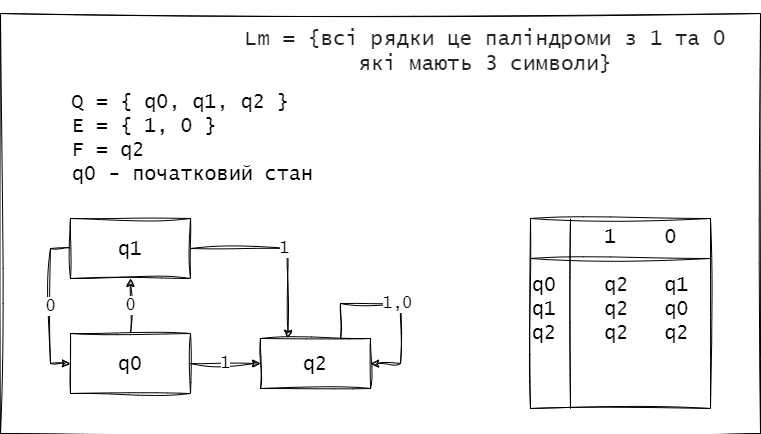

The diagram above was exported from draw.io. Its source (the exported page's mxGraphModel, read from the mxfile embedded in the PNG):
<mxGraphModel dx="1222" dy="1715" grid="1" gridSize="10" guides="1" tooltips="1" connect="1" arrows="1" fold="1" page="1" pageScale="1" pageWidth="827" pageHeight="1169" math="0" shadow="0">
  <root>
    <mxCell id="WIyWlLk6GJQsqaUBKTNV-0" />
    <mxCell id="WIyWlLk6GJQsqaUBKTNV-1" parent="WIyWlLk6GJQsqaUBKTNV-0" />
    <mxCell id="_h5sPYFqTsjSWllzm7TB-13" value="" style="rounded=0;whiteSpace=wrap;html=1;sketch=1;hachureGap=4;jiggle=2;curveFitting=1;fontFamily=Architects Daughter;fontSource=https%3A%2F%2Ffonts.googleapis.com%2Fcss%3Ffamily%3DArchitects%2BDaughter;fontSize=20;" parent="WIyWlLk6GJQsqaUBKTNV-1" vertex="1">
      <mxGeometry x="675" y="-20" width="120" height="60" as="geometry" />
    </mxCell>
    <mxCell id="-OlJkEeY-zlTbt_jxIbx-12" value="" style="rounded=0;whiteSpace=wrap;html=1;sketch=1;hachureGap=4;jiggle=2;curveFitting=1;fontFamily=Architects Daughter;fontSource=https%3A%2F%2Ffonts.googleapis.com%2Fcss%3Ffamily%3DArchitects%2BDaughter;fontSize=20;" parent="WIyWlLk6GJQsqaUBKTNV-1" vertex="1">
      <mxGeometry x="420" y="-340" width="760" height="420" as="geometry" />
    </mxCell>
    <mxCell id="-OlJkEeY-zlTbt_jxIbx-5" value="0" style="edgeStyle=orthogonalEdgeStyle;rounded=0;sketch=1;hachureGap=4;jiggle=2;curveFitting=1;orthogonalLoop=1;jettySize=auto;html=1;exitX=0.5;exitY=0;exitDx=0;exitDy=0;entryX=0.5;entryY=1;entryDx=0;entryDy=0;fontFamily=Lucida Console;fontSize=16;" parent="WIyWlLk6GJQsqaUBKTNV-1" source="-OlJkEeY-zlTbt_jxIbx-0" target="-OlJkEeY-zlTbt_jxIbx-1" edge="1">
      <mxGeometry relative="1" as="geometry" />
    </mxCell>
    <mxCell id="-OlJkEeY-zlTbt_jxIbx-6" value="1" style="edgeStyle=orthogonalEdgeStyle;rounded=0;sketch=1;hachureGap=4;jiggle=2;curveFitting=1;orthogonalLoop=1;jettySize=auto;html=1;exitX=1;exitY=0.5;exitDx=0;exitDy=0;entryX=0;entryY=0.5;entryDx=0;entryDy=0;fontFamily=Lucida Console;fontSize=16;" parent="WIyWlLk6GJQsqaUBKTNV-1" source="-OlJkEeY-zlTbt_jxIbx-0" target="-OlJkEeY-zlTbt_jxIbx-2" edge="1">
      <mxGeometry relative="1" as="geometry" />
    </mxCell>
    <mxCell id="-OlJkEeY-zlTbt_jxIbx-0" value="q0" style="rounded=0;whiteSpace=wrap;html=1;sketch=1;hachureGap=4;jiggle=2;curveFitting=1;fontFamily=Lucida Console;fontSize=20;" parent="WIyWlLk6GJQsqaUBKTNV-1" vertex="1">
      <mxGeometry x="490" y="-20" width="120" height="60" as="geometry" />
    </mxCell>
    <mxCell id="_h5sPYFqTsjSWllzm7TB-11" value="1" style="edgeStyle=orthogonalEdgeStyle;rounded=0;sketch=1;hachureGap=4;jiggle=2;curveFitting=1;orthogonalLoop=1;jettySize=auto;html=1;exitX=1;exitY=0.5;exitDx=0;exitDy=0;entryX=0.25;entryY=0;entryDx=0;entryDy=0;fontFamily=Lucida Console;fontSize=16;" parent="WIyWlLk6GJQsqaUBKTNV-1" source="-OlJkEeY-zlTbt_jxIbx-1" target="-OlJkEeY-zlTbt_jxIbx-2" edge="1">
      <mxGeometry relative="1" as="geometry" />
    </mxCell>
    <mxCell id="_h5sPYFqTsjSWllzm7TB-12" value="0" style="edgeStyle=orthogonalEdgeStyle;rounded=0;sketch=1;hachureGap=4;jiggle=2;curveFitting=1;orthogonalLoop=1;jettySize=auto;html=1;exitX=0;exitY=0.5;exitDx=0;exitDy=0;entryX=0;entryY=0.5;entryDx=0;entryDy=0;fontFamily=Lucida Console;fontSize=16;" parent="WIyWlLk6GJQsqaUBKTNV-1" source="-OlJkEeY-zlTbt_jxIbx-1" target="-OlJkEeY-zlTbt_jxIbx-0" edge="1">
      <mxGeometry relative="1" as="geometry" />
    </mxCell>
    <mxCell id="-OlJkEeY-zlTbt_jxIbx-1" value="q1" style="rounded=0;whiteSpace=wrap;html=1;sketch=1;hachureGap=4;jiggle=2;curveFitting=1;fontFamily=Lucida Console;fontSize=20;" parent="WIyWlLk6GJQsqaUBKTNV-1" vertex="1">
      <mxGeometry x="490" y="-135" width="120" height="60" as="geometry" />
    </mxCell>
    <mxCell id="-OlJkEeY-zlTbt_jxIbx-2" value="q2" style="rounded=0;whiteSpace=wrap;html=1;sketch=1;hachureGap=4;jiggle=2;curveFitting=1;fontFamily=Lucida Console;fontSize=20;" parent="WIyWlLk6GJQsqaUBKTNV-1" vertex="1">
      <mxGeometry x="680" y="-15" width="110" height="50" as="geometry" />
    </mxCell>
    <mxCell id="-OlJkEeY-zlTbt_jxIbx-13" value="Q = { q0, q1, q2 }&lt;br&gt;E = { 1, 0 }&lt;br&gt;F = q2&lt;br&gt;q0 - початковий стан" style="text;html=1;strokeColor=none;fillColor=none;align=left;verticalAlign=top;whiteSpace=wrap;rounded=0;fontSize=20;fontFamily=Lucida Console;" parent="WIyWlLk6GJQsqaUBKTNV-1" vertex="1">
      <mxGeometry x="490" y="-270" width="350" height="110" as="geometry" />
    </mxCell>
    <mxCell id="-OlJkEeY-zlTbt_jxIbx-14" value="&amp;nbsp; &amp;nbsp; &amp;nbsp; 1&amp;nbsp; &amp;nbsp; 0&lt;br&gt;&lt;br&gt;q0&amp;nbsp; &amp;nbsp; q2&amp;nbsp; &amp;nbsp;q1&lt;br&gt;q1&amp;nbsp; &amp;nbsp; q2&amp;nbsp; &amp;nbsp;q0&lt;br&gt;q2&amp;nbsp; &amp;nbsp; q2&amp;nbsp; &amp;nbsp;q2" style="shape=internalStorage;whiteSpace=wrap;html=1;backgroundOutline=1;sketch=1;hachureGap=4;jiggle=2;curveFitting=1;fontFamily=Lucida Console;fontSize=20;dx=40;dy=40;align=left;verticalAlign=top;" parent="WIyWlLk6GJQsqaUBKTNV-1" vertex="1">
      <mxGeometry x="950" y="-135" width="180" height="190" as="geometry" />
    </mxCell>
    <mxCell id="_h5sPYFqTsjSWllzm7TB-8" value="1,0" style="edgeStyle=orthogonalEdgeStyle;rounded=0;sketch=1;hachureGap=4;jiggle=2;curveFitting=1;orthogonalLoop=1;jettySize=auto;html=1;exitX=0.75;exitY=0;exitDx=0;exitDy=0;entryX=1;entryY=0.5;entryDx=0;entryDy=0;fontFamily=Lucida Console;fontSize=16;" parent="WIyWlLk6GJQsqaUBKTNV-1" source="-OlJkEeY-zlTbt_jxIbx-2" target="-OlJkEeY-zlTbt_jxIbx-2" edge="1">
      <mxGeometry relative="1" as="geometry">
        <Array as="points">
          <mxPoint x="760" y="-50" />
          <mxPoint x="820" y="-50" />
          <mxPoint x="820" y="10" />
        </Array>
      </mxGeometry>
    </mxCell>
    <mxCell id="_h5sPYFqTsjSWllzm7TB-10" value="&#10;&lt;span style=&quot;color: rgba(0, 0, 0, 0.87); font-size: 21px; font-style: normal; font-variant-ligatures: normal; font-variant-caps: normal; font-weight: 400; letter-spacing: normal; orphans: 2; text-align: left; text-indent: 0px; text-transform: none; widows: 2; word-spacing: 0px; -webkit-text-stroke-width: 0px; text-decoration-thickness: initial; text-decoration-style: initial; text-decoration-color: initial; float: none; display: inline !important;&quot;&gt;Lm = {всі рядки це паліндроми з 1 та 0 які мають 3 символи}&lt;/span&gt;&#10;&#10;" style="text;html=1;strokeColor=none;fillColor=none;align=center;verticalAlign=middle;whiteSpace=wrap;rounded=0;fontSize=21;fontFamily=Lucida Console;" parent="WIyWlLk6GJQsqaUBKTNV-1" vertex="1">
      <mxGeometry x="660" y="-320" width="490" height="60" as="geometry" />
    </mxCell>
  </root>
</mxGraphModel>